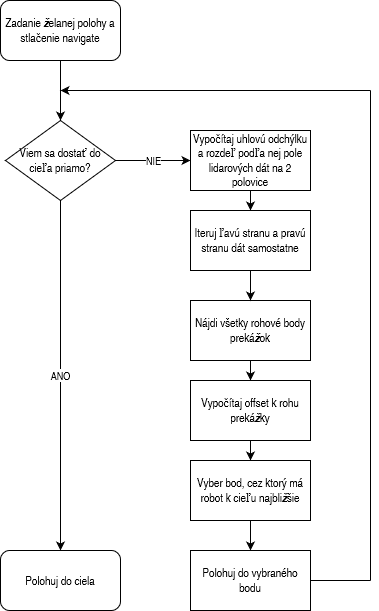

The diagram above was exported from draw.io. Its source (the exported page's mxGraphModel, read from the mxfile embedded in the PNG):
<mxGraphModel dx="1022" dy="696" grid="1" gridSize="10" guides="1" tooltips="1" connect="1" arrows="1" fold="1" page="1" pageScale="1" pageWidth="827" pageHeight="1169" math="0" shadow="0">
  <root>
    <mxCell id="0" />
    <mxCell id="1" parent="0" />
    <mxCell id="tIcetAnxFMtX7t039TFH-5" value="" style="edgeStyle=orthogonalEdgeStyle;rounded=0;orthogonalLoop=1;jettySize=auto;html=1;" edge="1" parent="1" source="tIcetAnxFMtX7t039TFH-1" target="tIcetAnxFMtX7t039TFH-4">
      <mxGeometry relative="1" as="geometry" />
    </mxCell>
    <mxCell id="tIcetAnxFMtX7t039TFH-1" value="Zadanie želanej polohy a stlačenie navigate" style="rounded=1;whiteSpace=wrap;html=1;" vertex="1" parent="1">
      <mxGeometry x="130" y="50" width="120" height="60" as="geometry" />
    </mxCell>
    <mxCell id="tIcetAnxFMtX7t039TFH-7" value="ANO" style="edgeStyle=orthogonalEdgeStyle;rounded=0;orthogonalLoop=1;jettySize=auto;html=1;" edge="1" parent="1" source="tIcetAnxFMtX7t039TFH-4" target="tIcetAnxFMtX7t039TFH-6">
      <mxGeometry relative="1" as="geometry" />
    </mxCell>
    <mxCell id="tIcetAnxFMtX7t039TFH-9" value="NIE" style="edgeStyle=orthogonalEdgeStyle;rounded=0;orthogonalLoop=1;jettySize=auto;html=1;entryX=0;entryY=0.5;entryDx=0;entryDy=0;" edge="1" parent="1" source="tIcetAnxFMtX7t039TFH-4" target="tIcetAnxFMtX7t039TFH-22">
      <mxGeometry relative="1" as="geometry">
        <mxPoint x="350" y="210" as="targetPoint" />
      </mxGeometry>
    </mxCell>
    <mxCell id="tIcetAnxFMtX7t039TFH-4" value="&lt;div&gt;Viem sa dostať do &lt;br&gt;&lt;/div&gt;&lt;div&gt;cieľa priamo?&lt;/div&gt;" style="rhombus;whiteSpace=wrap;html=1;" vertex="1" parent="1">
      <mxGeometry x="135" y="170" width="110" height="80" as="geometry" />
    </mxCell>
    <mxCell id="tIcetAnxFMtX7t039TFH-6" value="Polohuj do ciela" style="rounded=1;whiteSpace=wrap;html=1;" vertex="1" parent="1">
      <mxGeometry x="130" y="600" width="120" height="60" as="geometry" />
    </mxCell>
    <mxCell id="tIcetAnxFMtX7t039TFH-11" value="" style="edgeStyle=orthogonalEdgeStyle;rounded=0;orthogonalLoop=1;jettySize=auto;html=1;" edge="1" parent="1" source="tIcetAnxFMtX7t039TFH-8" target="tIcetAnxFMtX7t039TFH-10">
      <mxGeometry relative="1" as="geometry" />
    </mxCell>
    <mxCell id="tIcetAnxFMtX7t039TFH-8" value="Nájdi všetky rohové body prekážok" style="whiteSpace=wrap;html=1;" vertex="1" parent="1">
      <mxGeometry x="320" y="350" width="120" height="60" as="geometry" />
    </mxCell>
    <mxCell id="tIcetAnxFMtX7t039TFH-13" value="" style="edgeStyle=orthogonalEdgeStyle;rounded=0;orthogonalLoop=1;jettySize=auto;html=1;" edge="1" parent="1" source="tIcetAnxFMtX7t039TFH-10" target="tIcetAnxFMtX7t039TFH-12">
      <mxGeometry relative="1" as="geometry" />
    </mxCell>
    <mxCell id="tIcetAnxFMtX7t039TFH-10" value="Vypočítaj offset k rohu prekážky" style="whiteSpace=wrap;html=1;" vertex="1" parent="1">
      <mxGeometry x="320" y="430" width="120" height="60" as="geometry" />
    </mxCell>
    <mxCell id="tIcetAnxFMtX7t039TFH-15" value="" style="edgeStyle=orthogonalEdgeStyle;rounded=0;orthogonalLoop=1;jettySize=auto;html=1;" edge="1" parent="1" source="tIcetAnxFMtX7t039TFH-12" target="tIcetAnxFMtX7t039TFH-14">
      <mxGeometry relative="1" as="geometry" />
    </mxCell>
    <mxCell id="tIcetAnxFMtX7t039TFH-12" value="Vyber bod, cez ktorý má robot k cieľu najbližšie" style="whiteSpace=wrap;html=1;" vertex="1" parent="1">
      <mxGeometry x="320" y="510" width="120" height="60" as="geometry" />
    </mxCell>
    <mxCell id="tIcetAnxFMtX7t039TFH-14" value="Polohuj do vybraného bodu" style="whiteSpace=wrap;html=1;" vertex="1" parent="1">
      <mxGeometry x="320" y="600" width="120" height="60" as="geometry" />
    </mxCell>
    <mxCell id="tIcetAnxFMtX7t039TFH-19" value="" style="endArrow=classic;html=1;rounded=0;" edge="1" parent="1">
      <mxGeometry width="50" height="50" relative="1" as="geometry">
        <mxPoint x="500" y="140" as="sourcePoint" />
        <mxPoint x="190" y="140" as="targetPoint" />
      </mxGeometry>
    </mxCell>
    <mxCell id="tIcetAnxFMtX7t039TFH-20" value="" style="endArrow=none;html=1;rounded=0;" edge="1" parent="1">
      <mxGeometry width="50" height="50" relative="1" as="geometry">
        <mxPoint x="500" y="630" as="sourcePoint" />
        <mxPoint x="500" y="140" as="targetPoint" />
      </mxGeometry>
    </mxCell>
    <mxCell id="tIcetAnxFMtX7t039TFH-21" value="" style="endArrow=none;html=1;rounded=0;exitX=1;exitY=0.5;exitDx=0;exitDy=0;" edge="1" parent="1" source="tIcetAnxFMtX7t039TFH-14">
      <mxGeometry width="50" height="50" relative="1" as="geometry">
        <mxPoint x="450" y="540" as="sourcePoint" />
        <mxPoint x="500" y="630" as="targetPoint" />
      </mxGeometry>
    </mxCell>
    <mxCell id="tIcetAnxFMtX7t039TFH-26" value="" style="edgeStyle=orthogonalEdgeStyle;rounded=0;orthogonalLoop=1;jettySize=auto;html=1;" edge="1" parent="1" source="tIcetAnxFMtX7t039TFH-22" target="tIcetAnxFMtX7t039TFH-24">
      <mxGeometry relative="1" as="geometry" />
    </mxCell>
    <mxCell id="tIcetAnxFMtX7t039TFH-22" value="Vypočítaj uhlovú odchýlku a rozdeľ podľa nej pole lidarových dát na 2 polovice" style="rounded=0;whiteSpace=wrap;html=1;" vertex="1" parent="1">
      <mxGeometry x="320" y="180" width="120" height="60" as="geometry" />
    </mxCell>
    <mxCell id="tIcetAnxFMtX7t039TFH-24" value="Iteruj ľavú stranu a pravú stranu dát samostatne" style="rounded=0;whiteSpace=wrap;html=1;" vertex="1" parent="1">
      <mxGeometry x="320" y="260" width="120" height="60" as="geometry" />
    </mxCell>
    <mxCell id="tIcetAnxFMtX7t039TFH-32" value="" style="endArrow=classic;html=1;rounded=0;entryX=0.5;entryY=0;entryDx=0;entryDy=0;exitX=0.5;exitY=1;exitDx=0;exitDy=0;" edge="1" parent="1" source="tIcetAnxFMtX7t039TFH-24" target="tIcetAnxFMtX7t039TFH-8">
      <mxGeometry width="50" height="50" relative="1" as="geometry">
        <mxPoint x="340" y="370" as="sourcePoint" />
        <mxPoint x="390" y="320" as="targetPoint" />
      </mxGeometry>
    </mxCell>
  </root>
</mxGraphModel>